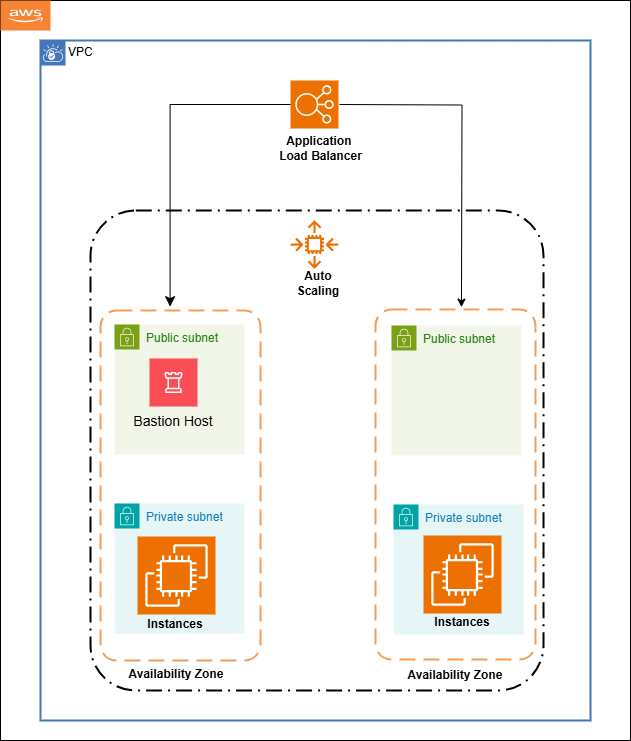

The diagram above was exported from draw.io. Its source (the exported page's mxGraphModel, read from the mxfile embedded in the PNG):
<mxGraphModel dx="1434" dy="772" grid="1" gridSize="10" guides="1" tooltips="1" connect="1" arrows="1" fold="1" page="1" pageScale="1" pageWidth="850" pageHeight="1100" math="0" shadow="0">
  <root>
    <mxCell id="0" />
    <mxCell id="1" parent="0" />
    <mxCell id="g23tfmfpIp-oOYTWYeZR-27" value="VPC" style="shape=mxgraph.ibm.box;prType=vpc;fontStyle=0;verticalAlign=top;align=left;spacingLeft=32;spacingTop=4;fillColor=none;rounded=0;whiteSpace=wrap;html=1;strokeColor=#4376BB;strokeWidth=2;dashed=0;container=1;spacing=-4;collapsible=0;expand=0;recursiveResize=0;" parent="1" vertex="1">
      <mxGeometry x="170" y="110" width="550" height="650" as="geometry" />
    </mxCell>
    <mxCell id="g23tfmfpIp-oOYTWYeZR-28" value="" style="rounded=0;whiteSpace=wrap;html=1;" parent="1" vertex="1">
      <mxGeometry x="130" y="40" width="630" height="740" as="geometry" />
    </mxCell>
    <mxCell id="g23tfmfpIp-oOYTWYeZR-6" value="" style="rounded=1;arcSize=10;dashed=1;fillColor=none;gradientColor=none;dashPattern=8 3 1 3;strokeWidth=2;" parent="1" vertex="1">
      <mxGeometry x="220" y="250" width="453" height="480" as="geometry" />
    </mxCell>
    <mxCell id="g23tfmfpIp-oOYTWYeZR-7" value="" style="sketch=0;outlineConnect=0;fontColor=#232F3E;gradientColor=none;fillColor=#ED7100;strokeColor=none;dashed=0;verticalLabelPosition=bottom;verticalAlign=top;align=center;html=1;fontSize=12;fontStyle=0;aspect=fixed;pointerEvents=1;shape=mxgraph.aws4.auto_scaling2;" parent="1" vertex="1">
      <mxGeometry x="420" y="260" width="48" height="48" as="geometry" />
    </mxCell>
    <mxCell id="g23tfmfpIp-oOYTWYeZR-8" value="&lt;b&gt;Auto Scaling&lt;/b&gt;" style="text;html=1;align=center;verticalAlign=middle;whiteSpace=wrap;rounded=0;" parent="1" vertex="1">
      <mxGeometry x="418" y="308" width="60" height="30" as="geometry" />
    </mxCell>
    <mxCell id="g23tfmfpIp-oOYTWYeZR-9" value="" style="sketch=0;points=[[0,0,0],[0.25,0,0],[0.5,0,0],[0.75,0,0],[1,0,0],[0,1,0],[0.25,1,0],[0.5,1,0],[0.75,1,0],[1,1,0],[0,0.25,0],[0,0.5,0],[0,0.75,0],[1,0.25,0],[1,0.5,0],[1,0.75,0]];outlineConnect=0;fontColor=#232F3E;fillColor=#ED7100;strokeColor=#ffffff;dashed=0;verticalLabelPosition=bottom;verticalAlign=top;align=center;html=1;fontSize=12;fontStyle=0;aspect=fixed;shape=mxgraph.aws4.resourceIcon;resIcon=mxgraph.aws4.elastic_load_balancing;" parent="1" vertex="1">
      <mxGeometry x="420" y="120" width="48" height="48" as="geometry" />
    </mxCell>
    <mxCell id="g23tfmfpIp-oOYTWYeZR-17" value="" style="rounded=1;arcSize=10;dashed=1;strokeColor=#F59D56;fillColor=none;gradientColor=none;dashPattern=8 4;strokeWidth=2;" parent="1" vertex="1">
      <mxGeometry x="505" y="349" width="160" height="350" as="geometry" />
    </mxCell>
    <mxCell id="g23tfmfpIp-oOYTWYeZR-18" value="&lt;b&gt;Availability Zone&lt;/b&gt;" style="text;html=1;align=center;verticalAlign=middle;whiteSpace=wrap;rounded=0;" parent="1" vertex="1">
      <mxGeometry x="256" y="699" width="100" height="30" as="geometry" />
    </mxCell>
    <mxCell id="g23tfmfpIp-oOYTWYeZR-19" value="&lt;b&gt;Availability Zone&lt;/b&gt;" style="text;html=1;align=center;verticalAlign=middle;whiteSpace=wrap;rounded=0;" parent="1" vertex="1">
      <mxGeometry x="535" y="700" width="100" height="30" as="geometry" />
    </mxCell>
    <mxCell id="g23tfmfpIp-oOYTWYeZR-23" value="" style="edgeStyle=segmentEdgeStyle;endArrow=classic;html=1;curved=0;rounded=0;endSize=8;startSize=8;exitX=0;exitY=0.5;exitDx=0;exitDy=0;exitPerimeter=0;entryX=0.435;entryY=-0.011;entryDx=0;entryDy=0;entryPerimeter=0;" parent="1" source="g23tfmfpIp-oOYTWYeZR-9" target="g23tfmfpIp-oOYTWYeZR-15" edge="1">
      <mxGeometry width="50" height="50" relative="1" as="geometry">
        <mxPoint x="400" y="410" as="sourcePoint" />
        <mxPoint x="450" y="360" as="targetPoint" />
      </mxGeometry>
    </mxCell>
    <mxCell id="g23tfmfpIp-oOYTWYeZR-24" value="&lt;b&gt;Application&amp;nbsp;&lt;/b&gt;&lt;div&gt;&lt;b&gt;Load Balancer&lt;/b&gt;&lt;/div&gt;" style="text;html=1;align=center;verticalAlign=middle;resizable=0;points=[];autosize=1;strokeColor=none;fillColor=none;" parent="1" vertex="1">
      <mxGeometry x="395" y="168" width="110" height="40" as="geometry" />
    </mxCell>
    <mxCell id="g23tfmfpIp-oOYTWYeZR-26" style="edgeStyle=orthogonalEdgeStyle;rounded=0;orthogonalLoop=1;jettySize=auto;html=1;entryX=0.606;entryY=-0.018;entryDx=0;entryDy=0;entryPerimeter=0;" parent="1" edge="1">
      <mxGeometry relative="1" as="geometry">
        <mxPoint x="469" y="144" as="sourcePoint" />
        <mxPoint x="590.96" y="346.70000000000005" as="targetPoint" />
      </mxGeometry>
    </mxCell>
    <mxCell id="g23tfmfpIp-oOYTWYeZR-15" value="" style="rounded=1;arcSize=10;dashed=1;strokeColor=#F59D56;fillColor=none;gradientColor=none;dashPattern=8 4;strokeWidth=2;" parent="1" vertex="1">
      <mxGeometry x="230" y="350" width="160" height="350" as="geometry" />
    </mxCell>
    <mxCell id="g23tfmfpIp-oOYTWYeZR-29" value="Private subnet" style="points=[[0,0],[0.25,0],[0.5,0],[0.75,0],[1,0],[1,0.25],[1,0.5],[1,0.75],[1,1],[0.75,1],[0.5,1],[0.25,1],[0,1],[0,0.75],[0,0.5],[0,0.25]];outlineConnect=0;gradientColor=none;html=1;whiteSpace=wrap;fontSize=12;fontStyle=0;container=1;pointerEvents=0;collapsible=0;recursiveResize=0;shape=mxgraph.aws4.group;grIcon=mxgraph.aws4.group_security_group;grStroke=0;strokeColor=#00A4A6;fillColor=#E6F6F7;verticalAlign=top;align=left;spacingLeft=30;fontColor=#147EBA;dashed=0;" parent="1" vertex="1">
      <mxGeometry x="244" y="543" width="130" height="130" as="geometry" />
    </mxCell>
    <mxCell id="g23tfmfpIp-oOYTWYeZR-30" value="Private subnet" style="points=[[0,0],[0.25,0],[0.5,0],[0.75,0],[1,0],[1,0.25],[1,0.5],[1,0.75],[1,1],[0.75,1],[0.5,1],[0.25,1],[0,1],[0,0.75],[0,0.5],[0,0.25]];outlineConnect=0;gradientColor=none;html=1;whiteSpace=wrap;fontSize=12;fontStyle=0;container=1;pointerEvents=0;collapsible=0;recursiveResize=0;shape=mxgraph.aws4.group;grIcon=mxgraph.aws4.group_security_group;grStroke=0;strokeColor=#00A4A6;fillColor=#E6F6F7;verticalAlign=top;align=left;spacingLeft=30;fontColor=#147EBA;dashed=0;" parent="1" vertex="1">
      <mxGeometry x="523" y="544" width="130" height="130" as="geometry" />
    </mxCell>
    <mxCell id="g23tfmfpIp-oOYTWYeZR-31" value="VPC" style="shape=mxgraph.ibm.box;prType=vpc;fontStyle=0;verticalAlign=top;align=left;spacingLeft=32;spacingTop=4;fillColor=none;rounded=0;whiteSpace=wrap;html=1;strokeColor=#4376BB;strokeWidth=2;dashed=0;container=1;spacing=-4;collapsible=0;expand=0;recursiveResize=0;" parent="1" vertex="1">
      <mxGeometry x="170" y="80" width="550" height="680" as="geometry" />
    </mxCell>
    <mxCell id="g23tfmfpIp-oOYTWYeZR-33" value="" style="sketch=0;points=[[0,0,0],[0.25,0,0],[0.5,0,0],[0.75,0,0],[1,0,0],[0,1,0],[0.25,1,0],[0.5,1,0],[0.75,1,0],[1,1,0],[0,0.25,0],[0,0.5,0],[0,0.75,0],[1,0.25,0],[1,0.5,0],[1,0.75,0]];outlineConnect=0;fontColor=#232F3E;fillColor=#ED7100;strokeColor=#ffffff;dashed=0;verticalLabelPosition=bottom;verticalAlign=top;align=center;html=1;fontSize=12;fontStyle=0;aspect=fixed;shape=mxgraph.aws4.resourceIcon;resIcon=mxgraph.aws4.ec2;" parent="1" vertex="1">
      <mxGeometry x="553" y="575" width="78" height="78" as="geometry" />
    </mxCell>
    <mxCell id="g23tfmfpIp-oOYTWYeZR-34" value="" style="sketch=0;points=[[0,0,0],[0.25,0,0],[0.5,0,0],[0.75,0,0],[1,0,0],[0,1,0],[0.25,1,0],[0.5,1,0],[0.75,1,0],[1,1,0],[0,0.25,0],[0,0.5,0],[0,0.75,0],[1,0.25,0],[1,0.5,0],[1,0.75,0]];outlineConnect=0;fontColor=#232F3E;fillColor=#ED7100;strokeColor=#ffffff;dashed=0;verticalLabelPosition=bottom;verticalAlign=top;align=center;html=1;fontSize=12;fontStyle=0;aspect=fixed;shape=mxgraph.aws4.resourceIcon;resIcon=mxgraph.aws4.ec2;" parent="1" vertex="1">
      <mxGeometry x="267" y="576" width="78" height="78" as="geometry" />
    </mxCell>
    <mxCell id="g23tfmfpIp-oOYTWYeZR-40" value="&lt;b&gt;Instances&lt;/b&gt;" style="text;html=1;align=center;verticalAlign=middle;whiteSpace=wrap;rounded=0;" parent="1" vertex="1">
      <mxGeometry x="562" y="647" width="60" height="30" as="geometry" />
    </mxCell>
    <mxCell id="g23tfmfpIp-oOYTWYeZR-41" value="&lt;b&gt;Instances&lt;/b&gt;" style="text;html=1;align=center;verticalAlign=middle;whiteSpace=wrap;rounded=0;" parent="1" vertex="1">
      <mxGeometry x="275" y="649" width="60" height="30" as="geometry" />
    </mxCell>
    <mxCell id="g23tfmfpIp-oOYTWYeZR-42" value="" style="outlineConnect=0;dashed=0;verticalLabelPosition=bottom;verticalAlign=top;align=center;html=1;shape=mxgraph.aws3.cloud_2;fillColor=#F58534;gradientColor=none;" parent="1" vertex="1">
      <mxGeometry x="130" y="40" width="50" height="30" as="geometry" />
    </mxCell>
    <mxCell id="lP-oYXtbJdoOIZW0HcMB-1" value="Public subnet" style="points=[[0,0],[0.25,0],[0.5,0],[0.75,0],[1,0],[1,0.25],[1,0.5],[1,0.75],[1,1],[0.75,1],[0.5,1],[0.25,1],[0,1],[0,0.75],[0,0.5],[0,0.25]];outlineConnect=0;gradientColor=none;html=1;whiteSpace=wrap;fontSize=12;fontStyle=0;container=1;pointerEvents=0;collapsible=0;recursiveResize=0;shape=mxgraph.aws4.group;grIcon=mxgraph.aws4.group_security_group;grStroke=0;strokeColor=#7AA116;fillColor=#F2F6E8;verticalAlign=top;align=left;spacingLeft=30;fontColor=#248814;dashed=0;" vertex="1" parent="1">
      <mxGeometry x="244" y="364" width="130" height="130" as="geometry" />
    </mxCell>
    <mxCell id="lP-oYXtbJdoOIZW0HcMB-2" value="Public subnet" style="points=[[0,0],[0.25,0],[0.5,0],[0.75,0],[1,0],[1,0.25],[1,0.5],[1,0.75],[1,1],[0.75,1],[0.5,1],[0.25,1],[0,1],[0,0.75],[0,0.5],[0,0.25]];outlineConnect=0;gradientColor=none;html=1;whiteSpace=wrap;fontSize=12;fontStyle=0;container=1;pointerEvents=0;collapsible=0;recursiveResize=0;shape=mxgraph.aws4.group;grIcon=mxgraph.aws4.group_security_group;grStroke=0;strokeColor=#7AA116;fillColor=#F2F6E8;verticalAlign=top;align=left;spacingLeft=30;fontColor=#248814;dashed=0;" vertex="1" parent="1">
      <mxGeometry x="521" y="365" width="130" height="130" as="geometry" />
    </mxCell>
    <mxCell id="lP-oYXtbJdoOIZW0HcMB-3" value="Bastion Host" style="shape=rect;fillColor=#FA4D56;aspect=fixed;resizable=0;labelPosition=center;verticalLabelPosition=bottom;align=center;verticalAlign=top;strokeColor=none;fontSize=14;" vertex="1" parent="1">
      <mxGeometry x="279" y="398" width="48" height="48" as="geometry" />
    </mxCell>
    <mxCell id="lP-oYXtbJdoOIZW0HcMB-4" value="" style="fillColor=#ffffff;strokeColor=none;dashed=0;outlineConnect=0;html=1;labelPosition=center;verticalLabelPosition=bottom;verticalAlign=top;part=1;movable=0;resizable=0;rotatable=0;shape=mxgraph.ibm_cloud.bastion-host" vertex="1" parent="lP-oYXtbJdoOIZW0HcMB-3">
      <mxGeometry width="24" height="24" relative="1" as="geometry">
        <mxPoint x="12" y="12" as="offset" />
      </mxGeometry>
    </mxCell>
  </root>
</mxGraphModel>